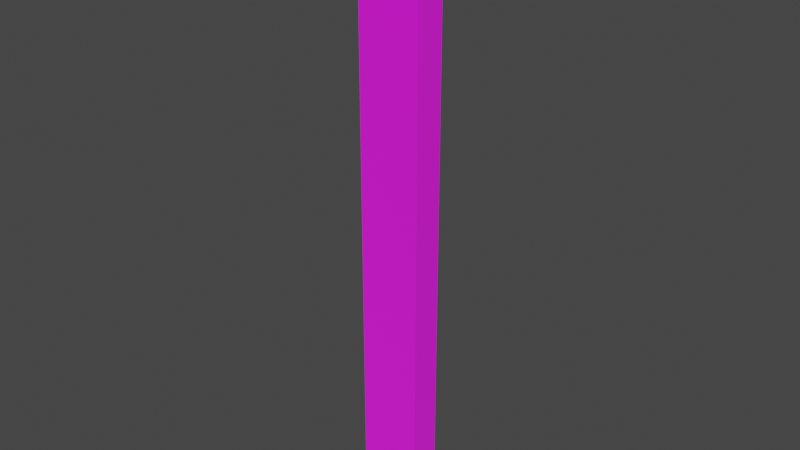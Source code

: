 # Source: Stairs.blend  (saved by Blender 5.1.30; exported with 4.5.12 LTS)
import bpy
from mathutils import Matrix  # noqa: F401  (used for matrix-valued properties, if any)

bpy.ops.wm.read_factory_settings(use_empty=True)
scene = bpy.context.scene
scene.name = 'Scene'

# ---- collections
col_collection = bpy.data.collections.new('Collection'); scene.collection.children.link(col_collection)

# ---- images (referenced by path relative to the original .blend; pixels are not part of the script)
import os
ASSET_DIR = os.environ.get("B2B_ASSET_DIR", "")  # directory of the original .blend (textures are referenced by path, not embedded)
HERE = os.path.dirname(os.path.abspath(__file__))  # packed textures are extracted next to this script under _unpacked/

def load_image(name, relpath, width, height, colorspace="sRGB"):
    """Load a texture the original file referenced (path relative to the .blend, or extracted next to this script)."""
    p = next((c for c in (os.path.join(HERE, relpath), os.path.join(ASSET_DIR, relpath)) if relpath and os.path.exists(c)), "")
    if p:
        img = bpy.data.images.load(p, check_existing=True)
        img.name = name
    else:  # same state as the original file: an image datablock whose file is absent (Cycles renders it pink)
        img = bpy.data.images.new(name, width, height)
        img.source = "FILE"
        img.filepath = "//" + (relpath or name)
    img.colorspace_settings.name = colorspace
    return img
img_brick_wall_3_png_001 = load_image('brick-wall-3.png.001', 'brick-wall-3.png', 1024, 1024, 'sRGB')

# ---- materials (node trees are filled in below, after node groups)
mat_material = bpy.data.materials.new('Material')

# ---- material node trees
mat_material.use_nodes = True; mat_material.node_tree.nodes.clear()
_N = mat_material.node_tree.nodes; _L = mat_material.node_tree.links
n0 = _N.new('ShaderNodeBsdfPrincipled'); n0.name = 'Principled BSDF'; n0.location = (-200, 100)
n0.inputs[2].default_value = 1.0
n1 = _N.new('ShaderNodeOutputMaterial'); n1.name = 'Material Output'; n1.location = (200, 100)
n2 = _N.new('ShaderNodeTexImage'); n2.name = 'Image Texture'; n2.location = (-490, 80)
n2.image = img_brick_wall_3_png_001
_L.new(n0.outputs[0], n1.inputs[0])
_L.new(n2.outputs[0], n0.inputs[0])
n1.is_active_output = True

# ---- world
world_world = bpy.data.worlds.new('World'); scene.world = world_world
world_world.use_nodes = True; world_world.node_tree.nodes.clear()
_N = world_world.node_tree.nodes; _L = world_world.node_tree.links
n0 = _N.new('ShaderNodeOutputWorld'); n0.name = 'World Output'; n0.location = (300, 300)
n1 = _N.new('ShaderNodeBackground'); n1.name = 'Background'; n1.location = (10, 300)
n1.inputs[0].default_value = (0.05088, 0.05088, 0.05088, 1.0)
_L.new(n1.outputs[0], n0.inputs[0])
n0.is_active_output = True
world_world.color = (0.05088, 0.05088, 0.05088)
world_world.use_sun_shadow = False
world_world.sun_shadow_jitter_overblur = 0.0

# ---- meshes
me_plane = bpy.data.meshes.new('Plane')
me_plane.from_pydata([(-4.0, 2.0, 0.0), (4.0, -2.0, 0.0), (-4.0, -2.0, 0.0), (4.0, 2.0, 0.0), (-2.086e-07, 2.0, 2.0), (-2.086e-07, -2.0, 2.0), (4.0, 2.0, 0.2), (3.6, 2.0, 0.2), (3.2, 2.0, 0.6), (2.8, 2.0, 0.6), (2.8, 2.0, 0.8), (2.4, 2.0, 0.8), (2.4, 2.0, 1.0), (2.0, 2.0, 1.0), (2.0, 2.0, 1.2), (1.6, 2.0, 1.2), (1.6, 2.0, 1.4), (1.2, 2.0, 1.4), (0.8, 2.0, 1.8), (0.4, 2.0, 1.8), (0.4, 2.0, 2.0), (3.604, -1.992, 0.4), (3.2, -2.0, 0.4), (2.8, -2.0, 0.8), (2.4, -2.0, 0.8), (2.0, -2.0, 1.2), (1.6, -2.0, 1.2), (1.6, -2.0, 1.4), (1.2, -2.0, 1.4), (1.2, -2.0, 1.6), (0.8, -2.0, 1.6), (4.0, -2.0, 0.143), (3.6, 2.0, 0.343), (0.4, -2.0, 2.0), (-4.0, 2.0, 4.0), (-4.0, -2.0, 4.0), (-0.4, 2.0, 2.4), (-0.8, 2.0, 2.4), (-0.8, 2.0, 2.6), (-1.2, 2.0, 2.6), (-1.2, 2.0, 2.8), (-1.6, 2.0, 2.8), (-1.6, 2.0, 3.0), (-2.0, 2.0, 3.0), (-2.0, 2.0, 3.2), (-2.4, 2.0, 3.2), (-2.4, 2.0, 3.4), (-2.8, 2.0, 3.4), (-2.8, 2.0, 3.6), (-3.2, 2.0, 3.6), (-3.2, 2.0, 3.8), (-3.6, 2.0, 3.8), (-3.6, 2.0, 4.0), (-0.4, -2.0, 2.4), (-0.8, -2.0, 2.4), (-0.8, -2.0, 2.6), (-1.2, -2.0, 2.6), (-1.2, -2.0, 2.8), (-1.6, -2.0, 2.8), (-1.6, -2.0, 3.0), (-2.0, -2.0, 3.0), (-2.0, -2.0, 3.2), (-2.4, -2.0, 3.269), (-2.4, -2.0, 3.4), (-2.8, -2.0, 3.4), (-2.8, -2.0, 3.6), (-3.2, -2.0, 3.6), (-3.2, -2.0, 3.8), (-3.6, -2.0, 3.8), (-3.6, -2.0, 4.0), (-4.0, 2.0, -20.0), (4.0, -2.0, -20.0), (-4.0, -2.0, -20.0), (4.0, 2.0, -20.0), (4.0, -1.2, 0.0), (4.0, -0.4, 0.0), (4.0, 0.4, 0.0), (4.0, 1.2, 0.0), (-2.086e-07, 1.2, 2.0), (-2.086e-07, 0.4, 2.0), (-2.086e-07, -0.4, 2.0), (-0.009683, -1.179, 2.024), (4.0, 1.2, 0.2), (4.0, 0.4, 0.2), (4.0, -0.4, 0.2), (4.0, -1.2, 0.2), (3.6, 1.2, 0.2), (3.661, 0.4, 0.2), (3.654, -0.4, 0.2), (3.6, -1.2, 0.2), (3.6, 1.2, 0.4), (3.6, 0.4588, 0.4), (3.6, -0.4451, 0.4), (3.548, -1.2, 0.4), (3.2, 1.2, 0.4), (3.2, 0.4, 0.4), (3.2, -0.4, 0.4), (3.2, -1.119, 0.4), (3.2, 1.2, 0.6), (3.2, 0.4, 0.6), (3.2, -0.4, 0.6), (2.8, 1.2, 0.6), (2.8, 0.4, 0.6), (2.818, -0.349, 0.6232), (2.8, 1.2, 0.8), (2.8, 0.4, 0.8), (2.814, -0.3638, 0.8138), (2.759, -1.258, 0.7915), (2.4, 1.2, 0.8), (2.4, 0.4, 0.8), (2.4, -0.4, 0.8), (2.4, -1.2, 0.8), (2.4, 1.2, 1.0), (2.4, 0.4, 1.0), (2.4, -0.4, 1.0), (2.4, -1.2, 1.0), (2.0, 1.2, 1.0), (2.0, 0.4, 1.0), (2.0, -0.4, 1.0), (2.0, -1.2, 1.0), (2.0, 1.2, 1.2), (2.0, 0.4, 1.2), (2.0, -0.4, 1.2), (2.0, -1.2, 1.2), (1.6, 1.2, 1.2), (1.6, 0.4, 1.2), (1.6, -0.4, 1.2), (1.6, -1.2, 1.2), (1.6, 1.2, 1.4), (1.6, 0.4, 1.4), (1.6, -0.4, 1.4), (1.6, -1.2, 1.4), (1.186, 1.193, 1.407), (1.2, 0.4, 1.4), (1.2, -0.4, 1.4), (1.2, -1.2, 1.4), (1.12, 1.131, 1.622), (1.166, 0.4195, 1.64), (1.2, -0.4, 1.6), (1.2, -1.2, 1.6), (0.8, 1.2, 1.635), (0.8204, 0.4101, 1.594), (0.8, -0.4, 1.6), (0.8, -1.2, 1.6), (0.8, 1.2, 1.8), (0.7862, 0.4155, 1.699), (0.7539, -0.4125, 1.662), (3.6, -2.0, 0.143), (0.4, 1.2, 1.8), (0.4, 0.4, 1.726), (0.3857, -0.4157, 1.714), (3.2, 2.0, 0.343), (0.4, 1.2, 2.0), (0.4, 0.4, 2.0), (0.418, -0.3641, 2.03), (0.4, -1.2, 2.0), (-4.0, 1.2, 4.0), (-4.0, 0.4, 4.0), (-4.0, -0.4, 4.0), (-4.0, -1.2, 4.0), (-2.086e-07, 1.2, 2.2), (-2.086e-07, 0.4, 2.2), (-2.086e-07, -0.4, 2.2), (-0.4, 1.2, 2.2), (-0.4, 0.4, 2.2), (-0.4, -0.4, 2.2), (-0.4, 1.2, 2.4), (-0.4, 0.4, 2.4), (-0.4, -0.4, 2.445), (-0.4, -1.2, 2.4), (-0.8, 1.2, 2.4), (-0.8, 0.4, 2.4), (-0.8, -0.4, 2.4), (-0.7884, -1.168, 2.43), (-0.8, 1.2, 2.6), (-0.9098, 0.4, 2.6), (-0.8249, -0.4, 2.6), (-0.8, -1.2, 2.6), (-1.2, 1.2, 2.6), (-1.2, 0.4, 2.6), (-1.2, -0.4, 2.6), (-1.2, -1.2, 2.6), (-1.2, 1.2, 2.8), (-1.2, 0.4, 2.8), (-1.2, -0.4, 2.8), (-1.2, -1.2, 2.8), (-1.6, 1.2, 2.8), (-1.6, 0.4, 2.8), (-1.6, -0.4, 2.8), (-1.6, -1.2, 2.8), (-1.6, 1.2, 3.0), (-1.6, 0.4, 3.0), (-1.6, -0.4, 3.0), (-1.661, -1.2, 3.0), (-2.0, 1.2, 3.0), (-2.0, 0.4, 3.0), (-2.0, -0.4, 2.951), (-2.0, -1.2, 3.0), (-2.0, 1.2, 3.2), (-2.0, 0.4, 3.2), (-2.0, -1.2, 3.257), (-2.4, 1.2, 3.2), (-2.4, 0.4, 3.2), (-2.4, -1.2, 3.257), (-2.4, 1.2, 3.4), (-2.4, 0.4, 3.4), (-2.4, -0.4, 3.4), (-2.4, -1.2, 3.4), (-2.8, 1.2, 3.4), (-2.8, 0.4, 3.4), (-2.8, -0.4, 3.4), (-2.8, -1.2, 3.4), (-2.8, 1.2, 3.6), (-2.8, 0.4, 3.6), (-2.8, -0.4, 3.6), (-2.853, -1.2, 3.542), (-3.2, 1.2, 3.6), (-3.2, 0.4, 3.6), (-3.2, -0.4, 3.6), (-3.2, -1.2, 3.6), (-3.2, 1.2, 3.8), (-3.2, 0.4, 3.8), (-3.2, -0.4, 3.8), (-3.2, -1.2, 3.8), (-3.6, 1.2, 3.8), (-3.6, 0.4, 3.8), (-3.6, -0.4, 3.8), (-3.6, -1.2, 3.8), (-3.6, 1.2, 4.0), (-3.6, 0.4, 3.943), (-3.6, -0.4, 3.932), (-3.6, -1.2, 3.933), (4.0, -1.2, -20.0), (4.0, -0.4, -20.0), (4.0, 0.4, -20.0), (4.0, 1.2, -20.0), (-0.8, 0.4, 2.445), (-0.8, -0.4, 2.445), (-0.4, 2.0, 2.133), (-2.486e-07, 2.0, 2.133), (0.8, -2.0, 1.722), (0.4, -2.0, 1.722), (0.8, -1.2, 1.722), (0.4, -1.2, 1.722), (1.2, 2.0, 1.543), (0.8, 2.0, 1.543), (3.147, -2.0, 0.5628), (2.8, -2.0, 0.543), (2.4, -2.0, 0.943), (2.0, -2.0, 0.943), (4.0, -1.2, 0.143), (3.6, -1.2, 0.143), (3.185, -1.23, 0.543), (2.788, -1.229, 0.5344), (2.4, -1.2, 0.943), (2.0, -1.2, 0.943), (-2.335e-07, -2.0, 2.143), (-0.4, -2.0, 2.143), (-0.0288, -1.206, 2.15), (-0.3709, -1.184, 2.145), (3.6, 1.2, 0.343), (3.612, 0.4, 0.343), (3.6, -0.4, 0.343), (3.2, 1.2, 0.343), (3.2, 0.4, 0.343), (3.2, -0.4, 0.343), (3.2, -0.4, 0.543), (2.8, -0.4, 0.543), (2.0, 1.2, 1.143), (2.0, 0.4, 1.143), (1.6, 1.2, 1.143), (1.6, 0.4, 1.143), (1.168, 1.168, 1.585), (0.8, 1.2, 1.543), (-4.0, 1.2, 3.943), (-4.0, 0.4, 3.943), (-2.335e-07, -0.4, 2.143), (-0.4, -0.4, 2.143), (-1.2, 1.2, 2.743), (-1.2, 0.4, 2.743), (-1.6, 1.2, 2.743), (-1.6, 0.4, 2.743), (-2.0, 0.4, 3.143), (-2.0, -0.4, 3.089), (-2.0, -1.2, 3.143), (-2.4, 0.4, 3.143), (-2.4, -0.4, 3.089), (-2.4, -1.2, 3.143), (-3.2, 0.4, 3.657), (-3.2, -0.4, 3.657), (-3.6, 0.4, 3.743), (-3.6, -0.4, 3.743), (-3.6, 1.2, 3.943), (2.0, -0.4, 1.249), (2.0, -1.2, 1.249), (-4.0, 2.0, -73.57), (4.0, -2.0, -73.57), (-4.0, -2.0, -73.57), (4.0, 2.0, -73.57), (4.0, -1.2, -73.57), (4.0, -0.4, -73.57), (4.0, 0.4, -73.57), (4.0, 1.2, -73.57)], [], [(152, 20, 4, 78), (77, 3, 6, 82), (86, 82, 6, 7), (86, 7, 32, 260), (115, 119, 255, 254), (151, 8, 98, 94, 263), (98, 8, 9, 101), (101, 9, 10, 104), (104, 10, 11, 108), (108, 11, 12, 112), (112, 12, 13, 116), (116, 13, 14, 120, 268), (120, 14, 15, 124), (124, 15, 16, 128), (128, 16, 17, 132), (132, 17, 244, 272), (91, 95, 264, 261), (245, 18, 144, 140, 273), (144, 18, 19, 148), (148, 19, 20, 152), (228, 52, 34, 156), (78, 4, 239, 160), (238, 36, 166, 163), (166, 36, 37, 170), (170, 37, 38, 174), (174, 38, 39, 178), (178, 39, 40, 182, 278), (182, 40, 41, 186), (186, 41, 42, 190), (190, 42, 43, 194), (194, 43, 44, 198), (198, 44, 45, 201), (201, 45, 46, 204), (204, 46, 47, 208), (208, 47, 48, 212), (212, 48, 49, 216), (216, 49, 50, 220), (220, 50, 51, 224), (224, 51, 52, 228, 292), (6, 3, 0, 34, 52, 51, 50, 49, 48, 47, 46, 45, 44, 43, 42, 41, 40, 39, 38, 37, 36, 238, 239, 4, 20, 19, 18, 245, 244, 17, 16, 15, 14, 13, 12, 11, 10, 9, 8, 151, 32, 7), (147, 21, 22, 246, 247, 23, 24, 248, 249, 25, 26, 27, 28, 29, 30, 240, 241, 33, 5, 256, 257, 53, 54, 55, 56, 57, 58, 59, 60, 61, 62, 63, 64, 65, 66, 67, 68, 69, 35, 2, 1, 31), (0, 3, 73, 70), (1, 2, 72, 71), (74, 1, 71, 232), (3, 77, 235, 73), (77, 76, 234, 235), (76, 75, 233, 234), (75, 74, 232, 233), (68, 227, 231, 69), (227, 226, 230, 231), (225, 229, 230, 226, 291, 290), (67, 223, 227, 68), (223, 222, 226, 227), (96, 92, 262, 265), (221, 220, 224, 225), (66, 219, 223, 67), (219, 218, 289, 222, 223), (217, 216, 220, 221, 288), (65, 215, 219, 66), (215, 214, 218, 219), (214, 213, 217, 218), (213, 212, 216, 217), (64, 211, 215, 65), (211, 210, 214, 215), (210, 209, 213, 214), (209, 208, 212, 213), (63, 207, 211, 64), (207, 206, 210, 211), (206, 205, 209, 210), (205, 204, 208, 209), (62, 203, 207, 63), (286, 206, 207, 203, 287), (202, 205, 206, 286, 285), (202, 201, 204, 205), (61, 200, 203, 62), (221, 225, 290, 288), (120, 124, 270, 268), (199, 198, 201, 202), (60, 197, 284, 200, 61), (197, 196, 283, 284), (195, 194, 198, 199, 282), (59, 193, 197, 60), (193, 192, 196, 197), (192, 191, 195, 196), (191, 190, 194, 195), (58, 189, 193, 59), (189, 188, 192, 193), (188, 187, 191, 192), (186, 190, 191, 187, 281, 280), (57, 185, 189, 58), (185, 184, 188, 189), (184, 183, 187, 188), (226, 222, 289, 291), (56, 181, 185, 57), (181, 180, 184, 185), (180, 179, 279, 183, 184), (55, 177, 181, 56), (177, 176, 180, 181), (176, 175, 179, 180), (175, 174, 178, 179), (54, 173, 177, 55), (173, 172, 237, 176, 177), (171, 170, 174, 175, 236), (53, 169, 173, 54), (169, 168, 172, 173), (167, 171, 236), (167, 166, 170, 171), (259, 169, 53, 257), (165, 168, 169, 259, 277), (165, 164, 167, 168), (164, 163, 166, 167), (125, 121, 269, 271), (199, 202, 285, 282), (162, 161, 164, 165), (161, 160, 163, 164), (5, 81, 258, 256), (80, 79, 161, 162, 276), (79, 78, 160, 161), (69, 231, 159, 35), (231, 230, 158, 159), (230, 229, 157, 158), (203, 200, 284, 287), (243, 155, 33, 241), (150, 154, 155, 243), (150, 149, 153, 154), (149, 148, 152, 153), (143, 142, 146, 242), (146, 145, 149, 150), (145, 144, 148, 149), (30, 143, 242, 240), (260, 32, 151, 263), (142, 141, 145, 146), (141, 140, 144, 145), (29, 139, 143, 30), (139, 138, 142, 143), (138, 137, 141, 142), (137, 136, 140, 141), (28, 135, 139, 29), (135, 134, 138, 139), (134, 133, 137, 138), (133, 132, 272, 136, 137), (27, 131, 135, 28), (131, 130, 134, 135), (130, 129, 133, 134), (129, 128, 132, 133), (26, 127, 131, 27), (126, 125, 129, 130), (124, 128, 129, 125, 271, 270), (25, 123, 127, 26), (122, 126, 293), (122, 121, 125, 126), (100, 103, 267, 266), (119, 123, 25, 249, 255), (119, 118, 122, 293, 294, 123), (118, 117, 269, 121, 122), (228, 156, 274, 292), (115, 114, 118, 119), (114, 113, 117, 118), (113, 112, 116, 117), (111, 110, 114, 115, 254), (110, 109, 113, 114), (109, 108, 112, 113), (23, 107, 111, 24), (107, 106, 110, 111), (106, 105, 109, 110), (105, 104, 108, 109), (253, 107, 23, 247), (103, 106, 107, 253, 267), (103, 102, 105, 106), (102, 101, 104, 105), (157, 229, 275), (182, 186, 280, 278), (100, 99, 102, 103), (99, 98, 101, 102), (22, 97, 252, 246), (95, 99, 100, 266, 96, 265, 264), (95, 94, 98, 99), (21, 93, 97, 22), (93, 92, 96, 97), (187, 183, 279, 281), (91, 90, 94, 95), (89, 93, 21, 147, 251), (89, 88, 262, 92, 93), (87, 86, 260, 90, 91, 261), (156, 157, 275, 274), (89, 85, 84, 88), (88, 84, 83, 87), (87, 83, 82, 86), (74, 75, 84, 85, 250), (75, 76, 83, 84), (76, 77, 82, 83), (33, 155, 81, 5), (155, 154, 80, 81), (154, 153, 79, 80), (153, 152, 78, 79), (168, 167, 236, 237), (172, 168, 237), (160, 239, 238, 163), (236, 175, 176, 237), (240, 242, 243, 241), (242, 146, 150, 243), (272, 244, 245, 273), (289, 288, 290, 291), (284, 283, 286, 287), (283, 282, 285, 286), (279, 278, 280, 281), (256, 258, 259, 257), (258, 276, 277, 259), (229, 292, 274, 275), (269, 268, 270, 271), (248, 254, 255, 249), (246, 252, 253, 247), (252, 266, 267, 253), (262, 261, 264, 265), (147, 31, 250, 251), (94, 90, 260, 263), (140, 136, 272, 273), (85, 89, 251, 250), (162, 165, 277, 276), (225, 224, 292, 229), (218, 217, 288, 289), (196, 195, 282, 283), (179, 178, 278, 279), (81, 80, 276, 258), (117, 116, 268, 269), (24, 111, 254, 248), (97, 96, 266, 252), (88, 87, 261, 262), (1, 74, 250, 31), (294, 293, 126, 127), (127, 123, 294), (126, 130, 131, 127), (34, 0, 2, 35), (70, 72, 2, 0), (72, 70, 295, 297), (232, 71, 296, 299), (71, 72, 297, 296), (235, 234, 301, 302), (233, 232, 299, 300), (70, 73, 298, 295), (73, 235, 302, 298), (234, 233, 300, 301)])
_uv = me_plane.uv_layers.new(name='UVMap')
_uv.uv.foreach_set('vector', [0.2658, 0.4685, 0.3322, 0.4685, 0.3322, 0.5017, 0.2658, 0.5017, 0.2658, 0.003401, 0.3322, 0.003401, 0.3322, 0.02001, 0.2658, 0.02001, 0.2658, 0.05323, 0.2658, 0.02001, 0.3322, 0.02001, 0.3322, 0.05323, 0.2658, 0.05323, 0.3322, 0.05323, 0.3322, 0.06984, 0.2658, 0.06511, 0.06644, 0.2193, 0.06644, 0.2526, 0.06644, 0.2526, 0.06644, 0.2193, 0.3322, 0.1031, 0.3322, 0.1197, 0.2658, 0.1197, 0.2658, 0.1031, 0.2658, 0.1031, 0.2658, 0.1197, 0.3322, 0.1197, 0.3322, 0.1529, 0.2658, 0.1529, 0.2658, 0.1529, 0.3322, 0.1529, 0.3322, 0.1695, 0.2658, 0.1695, 0.2658, 0.1695, 0.3322, 0.1695, 0.3322, 0.2027, 0.2658, 0.2027, 0.2658, 0.2027, 0.3322, 0.2027, 0.3322, 0.2193, 0.2658, 0.2193, 0.2658, 0.2193, 0.3322, 0.2193, 0.3322, 0.2526, 0.2658, 0.2526, 0.2658, 0.2526, 0.3322, 0.2526, 0.3322, 0.2692, 0.2658, 0.2692, 0.2658, 0.2644, 0.2658, 0.2692, 0.3322, 0.2692, 0.3322, 0.3024, 0.2658, 0.3024, 0.2658, 0.3024, 0.3322, 0.3024, 0.3322, 0.319, 0.2658, 0.319, 0.2658, 0.319, 0.3322, 0.319, 0.3322, 0.3522, 0.2658, 0.3522, 0.2658, 0.3522, 0.3322, 0.3522, 0.3322, 0.3688, 0.2658, 0.3641, 0.1993, 0.06984, 0.1993, 0.1031, 0.1993, 0.1031, 0.1993, 0.06984, 0.3322, 0.402, 0.3322, 0.4187, 0.2658, 0.4187, 0.2658, 0.402, 0.2658, 0.402, 0.2658, 0.4187, 0.3322, 0.4187, 0.3322, 0.4519, 0.2658, 0.4519, 0.2658, 0.4519, 0.3322, 0.4519, 0.3322, 0.4685, 0.2658, 0.4685, 0.2658, 0.9668, 0.3322, 0.9668, 0.3322, 1.0, 0.2658, 1.0, 0.2658, 0.5017, 0.3322, 0.5017, 0.3322, 0.5183, 0.2658, 0.5127, 0.3322, 0.5515, 0.3322, 0.5681, 0.2658, 0.5681, 0.2658, 0.5515, 0.2658, 0.5681, 0.3322, 0.5681, 0.3322, 0.6014, 0.2658, 0.6014, 0.2658, 0.6014, 0.3322, 0.6014, 0.3322, 0.618, 0.2658, 0.618, 0.2658, 0.618, 0.3322, 0.618, 0.3322, 0.6512, 0.2658, 0.6512, 0.2658, 0.6512, 0.3322, 0.6512, 0.3322, 0.6678, 0.2658, 0.6678, 0.2658, 0.6631, 0.2658, 0.6678, 0.3322, 0.6678, 0.3322, 0.701, 0.2658, 0.701, 0.2658, 0.701, 0.3322, 0.701, 0.3322, 0.7176, 0.2658, 0.7176, 0.2658, 0.7176, 0.3322, 0.7176, 0.3322, 0.7509, 0.2658, 0.7509, 0.2658, 0.7509, 0.3322, 0.7509, 0.3322, 0.7675, 0.2658, 0.7675, 0.2658, 0.7675, 0.3322, 0.7675, 0.3322, 0.8007, 0.2658, 0.8007, 0.2658, 0.8007, 0.3322, 0.8007, 0.3322, 0.8173, 0.2658, 0.8173, 0.2658, 0.8173, 0.3322, 0.8173, 0.3322, 0.8505, 0.2658, 0.8505, 0.2658, 0.8505, 0.3322, 0.8505, 0.3322, 0.8671, 0.2658, 0.8671, 0.2658, 0.8671, 0.3322, 0.8671, 0.3322, 0.9003, 0.2658, 0.9003, 0.2658, 0.9003, 0.3322, 0.9003, 0.3322, 0.917, 0.2658, 0.917, 0.2658, 0.917, 0.3322, 0.917, 0.3322, 0.9502, 0.2658, 0.9502, 0.2658, 0.9502, 0.3322, 0.9502, 0.3322, 0.9668, 0.2658, 0.9668, 0.2658, 0.962, 0.664, 0.839, 0.664, 0.8307, 0.9952, 0.8307, 0.9952, 0.9963, 0.9786, 0.9963, 0.9786, 0.988, 0.9621, 0.988, 0.9621, 0.9797, 0.9455, 0.9797, 0.9455, 0.9714, 0.9289, 0.9714, 0.9289, 0.9632, 0.9124, 0.9632, 0.9124, 0.9549, 0.8958, 0.9549, 0.8958, 0.9466, 0.8792, 0.9466, 0.8792, 0.9383, 0.8627, 0.9383, 0.8627, 0.93, 0.8461, 0.93, 0.8461, 0.9218, 0.8296, 0.9218, 0.8296, 0.9135, 0.813, 0.9135, 0.813, 0.9052, 0.7964, 0.9052, 0.7964, 0.8969, 0.7799, 0.8969, 0.7799, 0.8886, 0.7633, 0.8886, 0.7633, 0.8804, 0.7468, 0.8804, 0.7468, 0.8721, 0.7302, 0.8721, 0.7302, 0.8638, 0.7136, 0.8638, 0.7136, 0.8555, 0.6971, 0.8555, 0.6971, 0.8472, 0.6805, 0.8472, 0.6805, 0.839, 0.6474, 0.839, 0.6474, 0.8472, 0.6308, 0.8472, 0.6308, 0.8555, 0.6143, 0.8555, 0.6143, 0.8638, 0.5977, 0.8638, 0.5977, 0.8721, 0.5811, 0.8721, 0.5811, 0.8804, 0.5646, 0.8804, 0.5646, 0.8886, 0.548, 0.8886, 0.548, 0.8969, 0.5315, 0.8969, 0.5315, 0.9052, 0.5149, 0.9052, 0.5149, 0.9135, 0.4983, 0.9135, 0.4983, 0.9218, 0.4818, 0.9218, 0.4818, 0.93, 0.4652, 0.93, 0.4652, 0.9383, 0.4487, 0.9383, 0.4487, 0.9466, 0.4321, 0.9466, 0.4321, 0.9549, 0.4155, 0.9549, 0.4155, 0.9632, 0.399, 0.9632, 0.399, 0.9714, 0.3824, 0.9714, 0.3824, 0.9797, 0.3659, 0.9797, 0.3659, 0.988, 0.3493, 0.988, 0.3493, 0.9963, 0.3327, 0.9963, 0.3327, 0.8307, 0.664, 0.8307, 0.664, 0.839, 0.9952, 0.8307, 0.664, 0.8307, 0.664, 0.002621, 0.9952, 0.002621, 0.664, 0.8307, 0.3327, 0.8307, 0.3327, 0.002621, 0.664, 0.002621, 0.6971, 0.8307, 0.664, 0.8307, 0.664, 0.002621, 0.6971, 0.002621, 0.8296, 0.8307, 0.7964, 0.8307, 0.7964, 0.002621, 0.8296, 0.002621, 0.7964, 0.8307, 0.7633, 0.8307, 0.7633, 0.002621, 0.7964, 0.002621, 0.7633, 0.8307, 0.7302, 0.8307, 0.7302, 0.002621, 0.7633, 0.002621, 0.7302, 0.8307, 0.6971, 0.8307, 0.6971, 0.002621, 0.7302, 0.002621, 3.332e-07, 0.9502, 0.06644, 0.9502, 0.06644, 0.9668, 3.332e-07, 0.9668, 0.06644, 0.9502, 0.1329, 0.9502, 0.1329, 0.9668, 0.06644, 0.9668, 0.1993, 0.9502, 0.1993, 0.9668, 0.1329, 0.9668, 0.1329, 0.9502, 0.1329, 0.9502, 0.1993, 0.9502, 3.332e-07, 0.917, 0.06644, 0.917, 0.06644, 0.9502, 3.332e-07, 0.9502, 0.06644, 0.917, 0.1329, 0.917, 0.1329, 0.9502, 0.06644, 0.9502, 0.1329, 0.1031, 0.1329, 0.06984, 0.1329, 0.06984, 0.1329, 0.1031, 0.1993, 0.917, 0.2658, 0.917, 0.2658, 0.9502, 0.1993, 0.9502, 3.332e-07, 0.9003, 0.06644, 0.9003, 0.06644, 0.917, 3.332e-07, 0.917, 0.06644, 0.9003, 0.1329, 0.9003, 0.1329, 0.9122, 0.1329, 0.917, 0.06644, 0.917, 0.1993, 0.9003, 0.2658, 0.9003, 0.2658, 0.917, 0.1993, 0.917, 0.1993, 0.9122, 3.332e-07, 0.8671, 0.06644, 0.8671, 0.06644, 0.9003, 3.332e-07, 0.9003, 0.06644, 0.8671, 0.1329, 0.8671, 0.1329, 0.9003, 0.06644, 0.9003, 0.1329, 0.8671, 0.1993, 0.8671, 0.1993, 0.9003, 0.1329, 0.9003, 0.1993, 0.8671, 0.2658, 0.8671, 0.2658, 0.9003, 0.1993, 0.9003, 3.332e-07, 0.8505, 0.06644, 0.8505, 0.06644, 0.8671, 3.332e-07, 0.8671, 0.06644, 0.8505, 0.1329, 0.8505, 0.1329, 0.8671, 0.06644, 0.8671, 0.1329, 0.8505, 0.1993, 0.8505, 0.1993, 0.8671, 0.1329, 0.8671, 0.1993, 0.8505, 0.2658, 0.8505, 0.2658, 0.8671, 0.1993, 0.8671, 3.332e-07, 0.8173, 0.06644, 0.8173, 0.06644, 0.8505, 3.332e-07, 0.8505, 0.06644, 0.8173, 0.1329, 0.8173, 0.1329, 0.8505, 0.06644, 0.8505, 0.1329, 0.8173, 0.1993, 0.8173, 0.1993, 0.8505, 0.1329, 0.8505, 0.1993, 0.8173, 0.2658, 0.8173, 0.2658, 0.8505, 0.1993, 0.8505, 3.332e-07, 0.8007, 0.06644, 0.8007, 0.06644, 0.8173, 3.332e-07, 0.8173, 0.1329, 0.8007, 0.1329, 0.8173, 0.06644, 0.8173, 0.06644, 0.8007, 0.06644, 0.8007, 0.1993, 0.8007, 0.1993, 0.8173, 0.1329, 0.8173, 0.1329, 0.8007, 0.1993, 0.8007, 0.1993, 0.8007, 0.2658, 0.8007, 0.2658, 0.8173, 0.1993, 0.8173, 3.332e-07, 0.7675, 0.06644, 0.7675, 0.06644, 0.8007, 3.332e-07, 0.8007, 0.1993, 0.917, 0.1993, 0.9502, 0.1993, 0.9502, 0.1993, 0.917, 0.2658, 0.2692, 0.2658, 0.3024, 0.2658, 0.3024, 0.2658, 0.2692, 0.1993, 0.7675, 0.2658, 0.7675, 0.2658, 0.8007, 0.1993, 0.8007, 3.332e-07, 0.7509, 0.06644, 0.7509, 0.06644, 0.7627, 0.06644, 0.7675, 3.332e-07, 0.7675, 0.06644, 0.7509, 0.1329, 0.7509, 0.1329, 0.7675, 0.06644, 0.7627, 0.1993, 0.7509, 0.2658, 0.7509, 0.2658, 0.7675, 0.1993, 0.7675, 0.1993, 0.7627, 3.332e-07, 0.7176, 0.06644, 0.7176, 0.06644, 0.7509, 3.332e-07, 0.7509, 0.06644, 0.7176, 0.1329, 0.7176, 0.1329, 0.7509, 0.06644, 0.7509, 0.1329, 0.7176, 0.1993, 0.7176, 0.1993, 0.7509, 0.1329, 0.7509, 0.1993, 0.7176, 0.2658, 0.7176, 0.2658, 0.7509, 0.1993, 0.7509, 3.332e-07, 0.701, 0.06644, 0.701, 0.06644, 0.7176, 3.332e-07, 0.7176, 0.06644, 0.701, 0.1329, 0.701, 0.1329, 0.7176, 0.06644, 0.7176, 0.1329, 0.701, 0.1993, 0.701, 0.1993, 0.7176, 0.1329, 0.7176, 0.2658, 0.701, 0.2658, 0.7176, 0.1993, 0.7176, 0.1993, 0.701, 0.1993, 0.701, 0.2658, 0.701, 3.332e-07, 0.6678, 0.06644, 0.6678, 0.06644, 0.701, 3.332e-07, 0.701, 0.06644, 0.6678, 0.1329, 0.6678, 0.1329, 0.701, 0.06644, 0.701, 0.1329, 0.6678, 0.1993, 0.6678, 0.1993, 0.701, 0.1329, 0.701, 0.1329, 0.9502, 0.1329, 0.917, 0.1329, 0.917, 0.1329, 0.9502, 3.332e-07, 0.6512, 0.06644, 0.6512, 0.06644, 0.6678, 3.332e-07, 0.6678, 0.06644, 0.6512, 0.1329, 0.6512, 0.1329, 0.6678, 0.06644, 0.6678, 0.1329, 0.6512, 0.1993, 0.6512, 0.1993, 0.6631, 0.1993, 0.6678, 0.1329, 0.6678, 3.332e-07, 0.618, 0.06644, 0.618, 0.06644, 0.6512, 3.332e-07, 0.6512, 0.06644, 0.618, 0.1329, 0.618, 0.1329, 0.6512, 0.06644, 0.6512, 0.1329, 0.618, 0.1993, 0.618, 0.1993, 0.6512, 0.1329, 0.6512, 0.1993, 0.618, 0.2658, 0.618, 0.2658, 0.6512, 0.1993, 0.6512, 3.332e-07, 0.6014, 0.06644, 0.6014, 0.06644, 0.618, 3.332e-07, 0.618, 0.06644, 0.6014, 0.1329, 0.6014, 0.1329, 0.6051, 0.1329, 0.618, 0.06644, 0.618, 0.1993, 0.6014, 0.2658, 0.6014, 0.2658, 0.618, 0.1993, 0.618, 0.1993, 0.6051, 3.332e-07, 0.5681, 0.06644, 0.5681, 0.06644, 0.6014, 3.332e-07, 0.6014, 0.06644, 0.5681, 0.1329, 0.5681, 0.1329, 0.6014, 0.06644, 0.6014, 0.1993, 0.5681, 0.1993, 0.6014, 0.1993, 0.6014, 0.1993, 0.5681, 0.2658, 0.5681, 0.2658, 0.6014, 0.1993, 0.6014, 0.06644, 0.5515, 0.06644, 0.5681, 3.332e-07, 0.5681, 3.332e-07, 0.5515, 0.1329, 0.5515, 0.1329, 0.5681, 0.06644, 0.5681, 0.06644, 0.5515, 0.1329, 0.5515, 0.1329, 0.5515, 0.1993, 0.5515, 0.1993, 0.5681, 0.1329, 0.5681, 0.1993, 0.5515, 0.2658, 0.5515, 0.2658, 0.5681, 0.1993, 0.5681, 0.1993, 0.3024, 0.1993, 0.2692, 0.1993, 0.2692, 0.1993, 0.3024, 0.1993, 0.7675, 0.1993, 0.8007, 0.1993, 0.8007, 0.1993, 0.7675, 0.1329, 0.5183, 0.1993, 0.5183, 0.1993, 0.5515, 0.1329, 0.5515, 0.1993, 0.5183, 0.2658, 0.5183, 0.2658, 0.5515, 0.1993, 0.5515, 3.332e-07, 0.5017, 0.06644, 0.5017, 0.06644, 0.5183, 3.332e-07, 0.5183, 0.1329, 0.5017, 0.1993, 0.5017, 0.1993, 0.5183, 0.1329, 0.5183, 0.1329, 0.5136, 0.1993, 0.5017, 0.2658, 0.5017, 0.2658, 0.5183, 0.1993, 0.5183, 3.332e-07, 0.9668, 0.06644, 0.9668, 0.06644, 1.0, 3.332e-07, 1.0, 0.06644, 0.9668, 0.1329, 0.9668, 0.1329, 1.0, 0.06644, 1.0, 0.1329, 0.9668, 0.1993, 0.9668, 0.1993, 1.0, 0.1329, 1.0, 0.06644, 0.8007, 0.06644, 0.7675, 0.06644, 0.7675, 0.06644, 0.8007, 0.06644, 0.4519, 0.06644, 0.4685, 3.332e-07, 0.4685, 3.332e-07, 0.4519, 0.1329, 0.4519, 0.1329, 0.4685, 0.06644, 0.4685, 0.06644, 0.4519, 0.1329, 0.4519, 0.1993, 0.4519, 0.1993, 0.4685, 0.1329, 0.4685, 0.1993, 0.4519, 0.2658, 0.4519, 0.2658, 0.4685, 0.1993, 0.4685, 0.06644, 0.402, 0.1329, 0.402, 0.1329, 0.4187, 0.06644, 0.4187, 0.1329, 0.4187, 0.1993, 0.4187, 0.1993, 0.4519, 0.1329, 0.4519, 0.1993, 0.4187, 0.2658, 0.4187, 0.2658, 0.4519, 0.1993, 0.4519, 3.332e-07, 0.402, 0.06644, 0.402, 0.06644, 0.4187, 3.332e-07, 0.4187, 0.2658, 0.06984, 0.3322, 0.06984, 0.3322, 0.1031, 0.2658, 0.1031, 0.1329, 0.402, 0.1993, 0.402, 0.1993, 0.4187, 0.1329, 0.4122, 0.1993, 0.402, 0.2658, 0.402, 0.2658, 0.4187, 0.1993, 0.4187, 3.332e-07, 0.3688, 0.06644, 0.3688, 0.06644, 0.402, 3.332e-07, 0.402, 0.06644, 0.3688, 0.1329, 0.3688, 0.1329, 0.402, 0.06644, 0.402, 0.1329, 0.3688, 0.1993, 0.3688, 0.1993, 0.402, 0.1329, 0.402, 0.1993, 0.3688, 0.2658, 0.3688, 0.2658, 0.402, 0.1993, 0.402, 3.332e-07, 0.3522, 0.06644, 0.3522, 0.06644, 0.3688, 3.332e-07, 0.3688, 0.06644, 0.3522, 0.1329, 0.3522, 0.1329, 0.3688, 0.06644, 0.3688, 0.1329, 0.3522, 0.1993, 0.3522, 0.1993, 0.3688, 0.1329, 0.3688, 0.1993, 0.3522, 0.2658, 0.3522, 0.2658, 0.3641, 0.2658, 0.3688, 0.1993, 0.3688, 3.332e-07, 0.319, 0.06644, 0.319, 0.06644, 0.3522, 3.332e-07, 0.3522, 0.06644, 0.319, 0.1329, 0.319, 0.1329, 0.3522, 0.06644, 0.3522, 0.1329, 0.319, 0.1993, 0.319, 0.1993, 0.3522, 0.1329, 0.3522, 0.1993, 0.319, 0.2658, 0.319, 0.2658, 0.3522, 0.1993, 0.3522, 3.332e-07, 0.3024, 0.06644, 0.3064, 0.06644, 0.319, 3.332e-07, 0.319, 0.1329, 0.3024, 0.1993, 0.3024, 0.1993, 0.319, 0.1329, 0.319, 0.2658, 0.3024, 0.2658, 0.319, 0.1993, 0.319, 0.1993, 0.3024, 0.1993, 0.3024, 0.2658, 0.3024, 3.332e-07, 0.2692, 0.06644, 0.2692, 0.06644, 0.3024, 3.332e-07, 0.3024, 0.1329, 0.2692, 0.1329, 0.3024, 0.1329, 0.2692, 0.1329, 0.2692, 0.1993, 0.2692, 0.1993, 0.3024, 0.1329, 0.3024, 0.1329, 0.1197, 0.1329, 0.1529, 0.1329, 0.1529, 0.1329, 0.1197, 0.06644, 0.2526, 0.06644, 0.2692, 3.332e-07, 0.2692, 3.332e-07, 0.2526, 0.06644, 0.2526, 0.06644, 0.2526, 0.1329, 0.2526, 0.1329, 0.2692, 0.1329, 0.2692, 0.06644, 0.2692, 0.06644, 0.2692, 0.1329, 0.2526, 0.1993, 0.2526, 0.1993, 0.2644, 0.1993, 0.2692, 0.1329, 0.2692, 0.2658, 0.9668, 0.2658, 1.0, 0.2658, 1.0, 0.2658, 0.9668, 0.06644, 0.2193, 0.1329, 0.2193, 0.1329, 0.2526, 0.06644, 0.2526, 0.1329, 0.2193, 0.1993, 0.2193, 0.1993, 0.2526, 0.1329, 0.2526, 0.1993, 0.2193, 0.2658, 0.2193, 0.2658, 0.2526, 0.1993, 0.2526, 0.06644, 0.2027, 0.1329, 0.2027, 0.1329, 0.2193, 0.06644, 0.2193, 0.06644, 0.2146, 0.1329, 0.2027, 0.1993, 0.2027, 0.1993, 0.2193, 0.1329, 0.2193, 0.1993, 0.2027, 0.2658, 0.2027, 0.2658, 0.2193, 0.1993, 0.2193, 3.332e-07, 0.1695, 0.06644, 0.1695, 0.06644, 0.2027, 3.332e-07, 0.2027, 0.06644, 0.1695, 0.1329, 0.1695, 0.1329, 0.2027, 0.06644, 0.2027, 0.1329, 0.1695, 0.1993, 0.1695, 0.1993, 0.2027, 0.1329, 0.2027, 0.1993, 0.1695, 0.2658, 0.1695, 0.2658, 0.2027, 0.1993, 0.2027, 0.06644, 0.1529, 0.06644, 0.1695, 3.332e-07, 0.1695, 3.332e-07, 0.1529, 0.1329, 0.1529, 0.1329, 0.1695, 0.06644, 0.1695, 0.06644, 0.1529, 0.1329, 0.1529, 0.1329, 0.1529, 0.1993, 0.1529, 0.1993, 0.1695, 0.1329, 0.1695, 0.1993, 0.1529, 0.2658, 0.1529, 0.2658, 0.1695, 0.1993, 0.1695, 0.1993, 1.0, 0.1993, 0.9668, 0.1993, 1.0, 0.2658, 0.6678, 0.2658, 0.701, 0.2658, 0.701, 0.2658, 0.6678, 0.1329, 0.1197, 0.1993, 0.1197, 0.1993, 0.1529, 0.1329, 0.1529, 0.1993, 0.1197, 0.2658, 0.1197, 0.2658, 0.1529, 0.1993, 0.1529, 3.332e-07, 0.1031, 0.06644, 0.1031, 0.06644, 0.1197, 3.332e-07, 0.1197, 0.1993, 0.1031, 0.1993, 0.1197, 0.1329, 0.1197, 0.1329, 0.1149, 0.1329, 0.1031, 0.1329, 0.1031, 0.1993, 0.1031, 0.1993, 0.1031, 0.2658, 0.1031, 0.2658, 0.1197, 0.1993, 0.1197, 3.332e-07, 0.06984, 0.06644, 0.06984, 0.06644, 0.1031, 3.332e-07, 0.1031, 0.06644, 0.06984, 0.1329, 0.06984, 0.1329, 0.1031, 0.06644, 0.1031, 0.1993, 0.701, 0.1993, 0.6678, 0.1993, 0.6678, 0.1993, 0.701, 0.1993, 0.06984, 0.2658, 0.06984, 0.2658, 0.1031, 0.1993, 0.1031, 0.06644, 0.05323, 0.06644, 0.06984, 3.332e-07, 0.06984, 3.332e-07, 0.05323, 0.06644, 0.05323, 0.06644, 0.05323, 0.1329, 0.05323, 0.1329, 0.06511, 0.1329, 0.06984, 0.06644, 0.06984, 0.1993, 0.05323, 0.2658, 0.05323, 0.2658, 0.06511, 0.2658, 0.06984, 0.1993, 0.06984, 0.1993, 0.06511, 0.0, 0.0, 0.0, 0.0, 0.0, 0.0, 0.0, 0.0, 0.06644, 0.05323, 0.06644, 0.02001, 0.1329, 0.02001, 0.1329, 0.05323, 0.1329, 0.05323, 0.1329, 0.02001, 0.1993, 0.02001, 0.1993, 0.05323, 0.1993, 0.05323, 0.1993, 0.02001, 0.2658, 0.02001, 0.2658, 0.05323, 0.06644, 0.003401, 0.1329, 0.003401, 0.1329, 0.02001, 0.06644, 0.02001, 0.06644, 0.01528, 0.1329, 0.003401, 0.1993, 0.003401, 0.1993, 0.02001, 0.1329, 0.02001, 0.1993, 0.003401, 0.2658, 0.003401, 0.2658, 0.02001, 0.1993, 0.02001, 3.332e-07, 0.4685, 0.06644, 0.4685, 0.06644, 0.5017, 3.332e-07, 0.5017, 0.06644, 0.4685, 0.1329, 0.4685, 0.1329, 0.5017, 0.06644, 0.5017, 0.1329, 0.4685, 0.1993, 0.4685, 0.1993, 0.5017, 0.1329, 0.5017, 0.1993, 0.4685, 0.2658, 0.4685, 0.2658, 0.5017, 0.1993, 0.5017, 0.1329, 0.5681, 0.1993, 0.5681, 0.1993, 0.6014, 0.1329, 0.6014, 0.1329, 0.6014, 0.1329, 0.5681, 0.1329, 0.6014, 0.2658, 0.5183, 0.3322, 0.5183, 0.3322, 0.5515, 0.2658, 0.5515, 0.1993, 0.6051, 0.1993, 0.618, 0.1329, 0.618, 0.1329, 0.6014, 3.332e-07, 0.4187, 0.06644, 0.4187, 0.06644, 0.4519, 3.332e-07, 0.4519, 0.06644, 0.4187, 0.1329, 0.4187, 0.1329, 0.4519, 0.06644, 0.4519, 0.2658, 0.3688, 0.3322, 0.3688, 0.3322, 0.402, 0.2658, 0.402, 0.1329, 0.917, 0.1993, 0.917, 0.1993, 0.9502, 0.1329, 0.9502, 0.06644, 0.7675, 0.1329, 0.7675, 0.1329, 0.8007, 0.06644, 0.8007, 0.1329, 0.7675, 0.1993, 0.7675, 0.1993, 0.8007, 0.1329, 0.8007, 0.1993, 0.6678, 0.2658, 0.6678, 0.2658, 0.701, 0.1993, 0.701, 3.332e-07, 0.5183, 0.06644, 0.5183, 0.06644, 0.5515, 3.332e-07, 0.5515, 0.06644, 0.5183, 0.1329, 0.5183, 0.1329, 0.5515, 0.06644, 0.5515, 0.1993, 0.9668, 0.2658, 0.9668, 0.2658, 1.0, 0.1993, 1.0, 0.1993, 0.2692, 0.2658, 0.2692, 0.2658, 0.3024, 0.1993, 0.3024, 3.332e-07, 0.2193, 0.06644, 0.2193, 0.06644, 0.2526, 3.332e-07, 0.2526, 3.332e-07, 0.1197, 0.06644, 0.1197, 0.06644, 0.1529, 3.332e-07, 0.1529, 0.06644, 0.1197, 0.1329, 0.1197, 0.1329, 0.1529, 0.06644, 0.1529, 0.1329, 0.06984, 0.1993, 0.06984, 0.1993, 0.1031, 0.1329, 0.1031, 3.332e-07, 0.05323, 3.332e-07, 0.02001, 0.06644, 0.02001, 0.06644, 0.05323, 0.2658, 0.1031, 0.2658, 0.06984, 0.2658, 0.06984, 0.2658, 0.1031, 0.2658, 0.402, 0.2658, 0.3688, 0.2658, 0.3688, 0.2658, 0.402, 0.06644, 0.02001, 0.06644, 0.05323, 0.06644, 0.05323, 0.06644, 0.02001, 0.1329, 0.5183, 0.1329, 0.5515, 0.1329, 0.5515, 0.1329, 0.5183, 0.1993, 0.9502, 0.2658, 0.9502, 0.2658, 0.9668, 0.1993, 0.962, 0.1329, 0.9003, 0.1993, 0.9003, 0.1993, 0.917, 0.1329, 0.9122, 0.1329, 0.7509, 0.1993, 0.7509, 0.1993, 0.7675, 0.1329, 0.7675, 0.1993, 0.6512, 0.2658, 0.6512, 0.2658, 0.6678, 0.1993, 0.6631, 0.06644, 0.5017, 0.1329, 0.5017, 0.1329, 0.5183, 0.06644, 0.5183, 0.1993, 0.2526, 0.2658, 0.2526, 0.2658, 0.2692, 0.1993, 0.2644, 3.332e-07, 0.2027, 0.06644, 0.2027, 0.06644, 0.2193, 3.332e-07, 0.2193, 0.06644, 0.1031, 0.1329, 0.1031, 0.1329, 0.1197, 0.06644, 0.1197, 0.1329, 0.05323, 0.1993, 0.05323, 0.1993, 0.06984, 0.1329, 0.06511, 3.332e-07, 0.003401, 0.06644, 0.003401, 0.06644, 0.02001, 3.332e-07, 0.02001, 0.06644, 0.2692, 0.1329, 0.2692, 0.1329, 0.3024, 0.06644, 0.3024, 0.06644, 0.3024, 0.06644, 0.2692, 0.06644, 0.2692, 0.1329, 0.3064, 0.1329, 0.319, 0.06644, 0.319, 0.06644, 0.3024, 0.9952, 0.9963, 0.9952, 0.8307, 0.3327, 0.8307, 0.3327, 0.9963, 0.9952, 0.002621, 0.3327, 0.002621, 0.3327, 0.8307, 0.9952, 0.8307, 0.3327, 0.002621, 0.9952, 0.002621, 0.9952, 0.002621, 0.3327, 0.002621, 0.6971, 0.002621, 0.664, 0.002621, 0.664, 0.002621, 0.6971, 0.002621, 0.664, 0.002621, 0.3327, 0.002621, 0.3327, 0.002621, 0.664, 0.002621, 0.7964, 0.002621, 0.7633, 0.002621, 0.7633, 0.002621, 0.7964, 0.002621, 0.7302, 0.002621, 0.6971, 0.002621, 0.6971, 0.002621, 0.7302, 0.002621, 0.9952, 0.002621, 0.664, 0.002621, 0.664, 0.002621, 0.9952, 0.002621, 0.8296, 0.002621, 0.7964, 0.002621, 0.7964, 0.002621, 0.8296, 0.002621, 0.7633, 0.002621, 0.7302, 0.002621, 0.7302, 0.002621, 0.7633, 0.002621])
me_plane.materials.append(mat_material)
me_plane.update()

# ---- objects
ob_plane = bpy.data.objects.new('Plane', me_plane)

# ---- transforms, parenting, visibility, modifiers, constraints
ob_plane.location = (0.0, 0.0, -4.0)

# ---- collection membership
col_collection.objects.link(ob_plane)

# ---- scene / render settings (as saved in the file)
scene.frame_start = 1; scene.frame_end = 250; scene.frame_set(1)
scene.render.engine = 'BLENDER_EEVEE_NEXT'
scene.render.bake_bias = 0.0
scene.render.bake_samples = 0
scene.cycles.sampling_pattern = 'TABULATED_SOBOL'
scene.view_settings.view_transform = 'Filmic'
bpy.context.view_layer.update()

# ---- added for rendering (the .blend has no active camera and no usable light): camera, sun
cam_auto = bpy.data.cameras.new('AutoCamera')
cam_auto.lens = 50.0
cam_auto.sensor_width = 36.0
cam_auto.clip_end = 1267.97
ob_auto_camera = bpy.data.objects.new('AutoCamera', cam_auto)
scene.collection.objects.link(ob_auto_camera)
ob_auto_camera.location = (72.2493, -86.6992, 19.0122)
ob_auto_camera.rotation_euler = (1.09748, -7.21219e-08, 0.694738)
scene.camera = ob_auto_camera
light_auto_sun = bpy.data.lights.new('AutoSun', 'SUN')
light_auto_sun.energy = 3.0
light_auto_sun.angle = 0.0523599
ob_auto_sun = bpy.data.objects.new('AutoSun', light_auto_sun)
scene.collection.objects.link(ob_auto_sun)
ob_auto_sun.rotation_euler = (0.872665, 0.174533, 0.523599)
bpy.context.view_layer.update()
